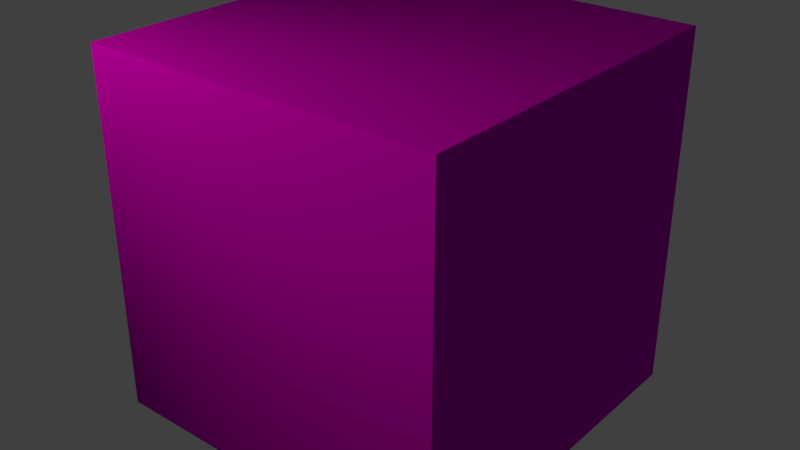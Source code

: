 # Source: cube.blend  (saved by Blender 2.79.0; exported with 4.5.12 LTS)
import bpy
from mathutils import Matrix  # noqa: F401  (used for matrix-valued properties, if any)

bpy.ops.wm.read_factory_settings(use_empty=True)
scene = bpy.context.scene
scene.name = 'Scene'

# ---- collections
col_collection_1 = bpy.data.collections.new('Collection 1'); scene.collection.children.link(col_collection_1)

# ---- images (referenced by path relative to the original .blend; pixels are not part of the script)
import os
ASSET_DIR = os.environ.get("B2B_ASSET_DIR", "")  # directory of the original .blend (textures are referenced by path, not embedded)
HERE = os.path.dirname(os.path.abspath(__file__))  # packed textures are extracted next to this script under _unpacked/

def load_image(name, relpath, width, height, colorspace="sRGB"):
    """Load a texture the original file referenced (path relative to the .blend, or extracted next to this script)."""
    p = next((c for c in (os.path.join(HERE, relpath), os.path.join(ASSET_DIR, relpath)) if relpath and os.path.exists(c)), "")
    if p:
        img = bpy.data.images.load(p, check_existing=True)
        img.name = name
    else:  # same state as the original file: an image datablock whose file is absent (Cycles renders it pink)
        img = bpy.data.images.new(name, width, height)
        img.source = "FILE"
        img.filepath = "//" + (relpath or name)
    img.colorspace_settings.name = colorspace
    return img
img_wall_normal_png = load_image('wall_normal.png', 'wall_normal.png', 1024, 1024, 'sRGB')
img_wall_png_001 = load_image('wall.png.001', 'wall.png', 1024, 1024, 'sRGB')

# ---- materials (node trees are filled in below, after node groups)
mat_material = bpy.data.materials.new('Material')
mat_material.alpha_threshold = 0.0
mat_material.roughness = 0.5
mat_material.line_color = (0.0, 0.0, 0.0, 1.0)

# ---- material node trees
mat_material.use_nodes = True; mat_material.node_tree.nodes.clear()
_N = mat_material.node_tree.nodes; _L = mat_material.node_tree.links
n0 = _N.new('ShaderNodeTexCoord'); n0.name = 'Texture Coordinate'; n0.location = (-875, 326)
n1 = _N.new('ShaderNodeTexImage'); n1.name = 'Image Texture'; n1.location = (-659, 375)
n1.width = 140
n1.image = img_wall_normal_png
n2 = _N.new('ShaderNodeSeparateXYZ'); n2.name = 'Separate XYZ'; n2.location = (-471, 415)
n3 = _N.new('ShaderNodeInvert'); n3.name = 'Invert'; n3.location = (-297, 411)
n4 = _N.new('ShaderNodeCombineXYZ'); n4.name = 'Combine XYZ'; n4.location = (-141, 429)
n5 = _N.new('ShaderNodeNormalMap'); n5.name = 'Normal Map'; n5.location = (37, 314)
n5.uv_map = 'UVMap'
n6 = _N.new('ShaderNodeTexImage'); n6.name = 'Image Texture.001'; n6.location = (41, 601)
n6.width = 140
n6.image = img_wall_png_001
n7 = _N.new('ShaderNodeBsdfDiffuse'); n7.name = 'Diffuse BSDF'; n7.location = (230, 444)
n8 = _N.new('ShaderNodeOutputMaterial'); n8.name = 'Material Output'; n8.location = (419, 435)
n9 = _N.new('ShaderNodeTexCoord'); n9.name = 'Texture Coordinate.001'; n9.location = (-164, 724)
_L.new(n7.outputs[0], n8.inputs[0])
_L.new(n0.outputs[2], n1.inputs[0])
_L.new(n6.outputs[0], n7.inputs[0])
_L.new(n5.outputs[0], n7.inputs[2])
_L.new(n1.outputs[0], n2.inputs[0])
_L.new(n2.outputs[0], n4.inputs[0])
_L.new(n2.outputs[2], n4.inputs[2])
_L.new(n2.outputs[1], n3.inputs[1])
_L.new(n3.outputs[0], n4.inputs[1])
_L.new(n4.outputs[0], n5.inputs[1])
_L.new(n9.outputs[2], n6.inputs[0])
n8.is_active_output = True

# ---- world
world_world = bpy.data.worlds.new('World'); scene.world = world_world
world_world.color = (0.05088, 0.05088, 0.05088)
world_world.use_sun_shadow = False
world_world.sun_shadow_jitter_overblur = 0.0
world_world.cycles.sampling_method = 'MANUAL'

# ---- lights
light_point_001 = bpy.data.lights.new('Point.001', 'POINT')
light_point_001.color = (1.0, 0.6962, 0.6346)
light_point_001.transmission_factor = 0.0
light_point_001.energy = 323.6
light_point_001.shadow_buffer_clip_start = 0.5
light_point_001.shadow_soft_size = 0.1
light_point_001.shadow_maximum_resolution = 0.006
light_point_001.use_absolute_resolution = True

# ---- meshes
me_cube = bpy.data.meshes.new('Cube')
me_cube.from_pydata([(1.0, 1.0, -1.0), (1.0, -1.0, -1.0), (-1.0, -1.0, -1.0), (-1.0, 1.0, -1.0), (1.0, 1.0, 1.0), (1.0, -1.0, 1.0), (-1.0, -1.0, 1.0), (-1.0, 1.0, 1.0)], [], [(0, 1, 2, 3), (4, 7, 6, 5), (0, 4, 5, 1), (1, 5, 6, 2), (2, 6, 7, 3), (4, 0, 3, 7)])
_uv = me_cube.uv_layers.new(name='UVMap')
_uv.uv.foreach_set('vector', [-0.3761, 1.112, -0.03162, 1.112, -0.03162, 2.337, -0.3761, 2.337, -0.03162, -0.1124, -0.03162, 1.112, -0.3761, 1.112, -0.3761, -0.1124, 0.3129, -0.1124, -0.03162, -0.1124, -0.03162, -1.337, 0.3129, -1.337, -0.3761, -0.1124, -0.3761, -1.337, -0.03162, -1.337, -0.03162, -0.1124, 0.6573, -0.1124, 0.3129, -0.1124, 0.3129, -1.337, 0.6573, -1.337, -0.03162, -0.1124, 0.3129, -0.1124, 0.3129, 1.112, -0.03162, 1.112])
me_cube.materials.append(mat_material)
me_cube.use_remesh_preserve_volume = False
me_cube.use_remesh_preserve_attributes = False
me_cube.use_mirror_vertex_groups = False
me_cube.update()

# ---- objects
ob_point = bpy.data.objects.new('Point', light_point_001)
ob_cube = bpy.data.objects.new('Cube', me_cube)

# ---- transforms, parenting, visibility, modifiers, constraints
ob_point.location = (-2.684, -2.633, 3.472)
ob_point.lineart.crease_threshold = 0.0
ob_cube.location = (0.0, 0.0, 1.003)
ob_cube.lock_rotations_4d = False
ob_cube.empty_display_type = 'ARROWS'
ob_cube.lineart.crease_threshold = 0.0

# ---- collection membership
col_collection_1.objects.link(ob_point)
col_collection_1.objects.link(ob_cube)

# ---- scene / render settings (as saved in the file)
scene.frame_start = 1; scene.frame_end = 250; scene.frame_set(1)
scene.render.engine = 'CYCLES'
scene.render.resolution_percentage = 50
scene.render.dither_intensity = 0.0
scene.cycles.use_denoising = False
scene.cycles.samples = 128
scene.cycles.sampling_pattern = 'TABULATED_SOBOL'
scene.cycles.use_adaptive_sampling = False
scene.cycles.use_light_tree = False
scene.cycles.blur_glossy = 0.0
scene.cycles.sample_clamp_indirect = 0.0
scene.view_settings.view_transform = 'Standard'
bpy.context.view_layer.update()

# ---- added for rendering (the .blend has no active camera): camera
cam_auto = bpy.data.cameras.new('AutoCamera')
cam_auto.lens = 50.0
cam_auto.sensor_width = 36.0
cam_auto.clip_end = 1000.0
ob_auto_camera = bpy.data.objects.new('AutoCamera', cam_auto)
scene.collection.objects.link(ob_auto_camera)
ob_auto_camera.location = (3.20507, -3.84609, 3.56683)
ob_auto_camera.rotation_euler = (1.09748, -7.21219e-08, 0.694738)
scene.camera = ob_auto_camera
bpy.context.view_layer.update()
